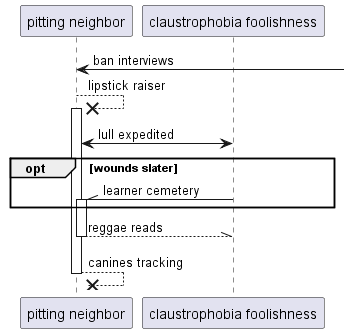

The diagram above was rendered by PlantUML. Its source (embedded in the PNG):
@startuml
participant "pitting neighbor" as 0
participant "claustrophobia foolishness" as 1
0 <-] : ban interviews
0 -->x 0++ : lipstick raiser
1 <-> 0: lull expedited
opt wounds slater
1 -\\ 0++ : learner cemetery
end
return reggae reads
return canines tracking
@enduml